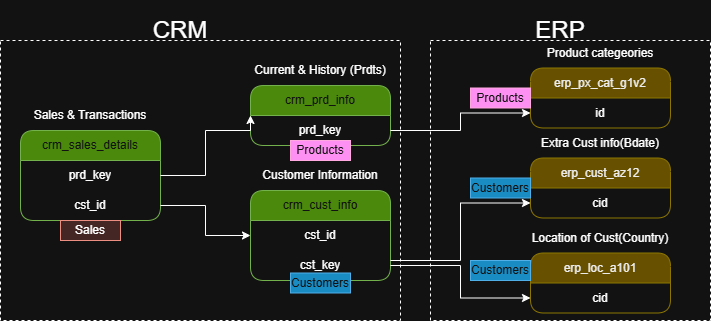

The diagram above was exported from draw.io. Its source (the exported page's mxGraphModel, read from the mxfile embedded in the PNG):
<mxGraphModel dx="661" dy="325" grid="1" gridSize="10" guides="1" tooltips="1" connect="1" arrows="1" fold="1" page="1" pageScale="1" pageWidth="827" pageHeight="1169" math="0" shadow="0">
  <root>
    <mxCell id="0" />
    <mxCell id="1" parent="0" />
    <mxCell id="BHd5Va29bkCVxxk5qPjY-1" parent="1" style="swimlane;fontStyle=0;childLayout=stackLayout;horizontal=1;startSize=30;horizontalStack=0;resizeParent=1;resizeParentMax=0;resizeLast=0;collapsible=1;marginBottom=0;whiteSpace=wrap;html=1;rounded=1;fillColor=#60a917;fontColor=#ffffff;strokeColor=#2D7600;" value="crm_cust_info" vertex="1">
      <mxGeometry height="90" width="140" x="260" y="190" as="geometry" />
    </mxCell>
    <mxCell id="BHd5Va29bkCVxxk5qPjY-2" parent="BHd5Va29bkCVxxk5qPjY-1" style="text;strokeColor=none;fillColor=none;align=center;verticalAlign=middle;spacingLeft=4;spacingRight=4;overflow=hidden;points=[[0,0.5],[1,0.5]];portConstraint=eastwest;rotatable=0;whiteSpace=wrap;html=1;" value="cst_id" vertex="1">
      <mxGeometry height="30" width="140" y="30" as="geometry" />
    </mxCell>
    <mxCell id="BHd5Va29bkCVxxk5qPjY-9" parent="BHd5Va29bkCVxxk5qPjY-1" style="text;strokeColor=none;fillColor=none;align=center;verticalAlign=middle;spacingLeft=4;spacingRight=4;overflow=hidden;points=[[0,0.5],[1,0.5]];portConstraint=eastwest;rotatable=0;whiteSpace=wrap;html=1;" value="cst_key" vertex="1">
      <mxGeometry height="30" width="140" y="60" as="geometry" />
    </mxCell>
    <mxCell id="BHd5Va29bkCVxxk5qPjY-5" parent="1" style="rounded=0;whiteSpace=wrap;html=1;fillColor=none;strokeColor=none;" value="Customer Information" vertex="1">
      <mxGeometry height="30" width="140" x="260" y="160" as="geometry" />
    </mxCell>
    <mxCell id="BHd5Va29bkCVxxk5qPjY-6" parent="1" style="swimlane;fontStyle=0;childLayout=stackLayout;horizontal=1;startSize=30;horizontalStack=0;resizeParent=1;resizeParentMax=0;resizeLast=0;collapsible=1;marginBottom=0;whiteSpace=wrap;html=1;rounded=1;fillColor=#60a917;fontColor=#ffffff;strokeColor=#2D7600;" value="crm_prd_info" vertex="1">
      <mxGeometry height="60" width="140" x="260" y="85" as="geometry" />
    </mxCell>
    <mxCell id="BHd5Va29bkCVxxk5qPjY-7" parent="BHd5Va29bkCVxxk5qPjY-6" style="text;strokeColor=none;fillColor=none;align=center;verticalAlign=middle;spacingLeft=4;spacingRight=4;overflow=hidden;points=[[0,0.5],[1,0.5]];portConstraint=eastwest;rotatable=0;whiteSpace=wrap;html=1;" value="prd_key" vertex="1">
      <mxGeometry height="30" width="140" y="30" as="geometry" />
    </mxCell>
    <mxCell id="BHd5Va29bkCVxxk5qPjY-8" parent="1" style="rounded=0;whiteSpace=wrap;html=1;fillColor=none;strokeColor=none;" value="Current &amp;amp; History (Prdts)" vertex="1">
      <mxGeometry height="30" width="140" x="260" y="55" as="geometry" />
    </mxCell>
    <mxCell id="BHd5Va29bkCVxxk5qPjY-13" parent="1" style="swimlane;fontStyle=0;childLayout=stackLayout;horizontal=1;startSize=30;horizontalStack=0;resizeParent=1;resizeParentMax=0;resizeLast=0;collapsible=1;marginBottom=0;whiteSpace=wrap;html=1;rounded=1;fillColor=#60a917;fontColor=#ffffff;strokeColor=#2D7600;" value="crm_sales_details" vertex="1">
      <mxGeometry height="90" width="140" x="30" y="130" as="geometry" />
    </mxCell>
    <mxCell id="BHd5Va29bkCVxxk5qPjY-14" parent="BHd5Va29bkCVxxk5qPjY-13" style="text;strokeColor=none;fillColor=none;align=center;verticalAlign=middle;spacingLeft=4;spacingRight=4;overflow=hidden;points=[[0,0.5],[1,0.5]];portConstraint=eastwest;rotatable=0;whiteSpace=wrap;html=1;" value="prd_key" vertex="1">
      <mxGeometry height="30" width="140" y="30" as="geometry" />
    </mxCell>
    <mxCell id="BHd5Va29bkCVxxk5qPjY-15" parent="BHd5Va29bkCVxxk5qPjY-13" style="text;strokeColor=none;fillColor=none;align=center;verticalAlign=middle;spacingLeft=4;spacingRight=4;overflow=hidden;points=[[0,0.5],[1,0.5]];portConstraint=eastwest;rotatable=0;whiteSpace=wrap;html=1;" value="cst_id" vertex="1">
      <mxGeometry height="30" width="140" y="60" as="geometry" />
    </mxCell>
    <mxCell id="BHd5Va29bkCVxxk5qPjY-16" parent="1" style="rounded=0;whiteSpace=wrap;html=1;fillColor=none;strokeColor=none;" value="Sales &amp;amp; Transactions" vertex="1">
      <mxGeometry height="30" width="140" x="30" y="100" as="geometry" />
    </mxCell>
    <mxCell id="BHd5Va29bkCVxxk5qPjY-17" edge="1" parent="1" source="BHd5Va29bkCVxxk5qPjY-14" style="edgeStyle=orthogonalEdgeStyle;rounded=0;orthogonalLoop=1;jettySize=auto;html=1;entryX=0;entryY=0.5;entryDx=0;entryDy=0;" target="BHd5Va29bkCVxxk5qPjY-6">
      <mxGeometry relative="1" as="geometry">
        <Array as="points">
          <mxPoint x="215" y="175" />
          <mxPoint x="215" y="130" />
          <mxPoint x="260" y="130" />
        </Array>
      </mxGeometry>
    </mxCell>
    <mxCell id="BHd5Va29bkCVxxk5qPjY-19" edge="1" parent="1" source="BHd5Va29bkCVxxk5qPjY-15" style="edgeStyle=orthogonalEdgeStyle;rounded=0;orthogonalLoop=1;jettySize=auto;html=1;entryX=0;entryY=0.5;entryDx=0;entryDy=0;" target="BHd5Va29bkCVxxk5qPjY-2">
      <mxGeometry relative="1" as="geometry" />
    </mxCell>
    <mxCell id="BHd5Va29bkCVxxk5qPjY-24" parent="1" style="swimlane;fontStyle=0;childLayout=stackLayout;horizontal=1;startSize=30;horizontalStack=0;resizeParent=1;resizeParentMax=0;resizeLast=0;collapsible=1;marginBottom=0;whiteSpace=wrap;html=1;rounded=1;fillColor=#e3c800;fontColor=#000000;strokeColor=#B09500;" value="erp_loc_a101" vertex="1">
      <mxGeometry height="60" width="140" x="540" y="252.5" as="geometry" />
    </mxCell>
    <mxCell id="BHd5Va29bkCVxxk5qPjY-25" parent="BHd5Va29bkCVxxk5qPjY-24" style="text;strokeColor=none;fillColor=none;align=center;verticalAlign=middle;spacingLeft=4;spacingRight=4;overflow=hidden;points=[[0,0.5],[1,0.5]];portConstraint=eastwest;rotatable=0;whiteSpace=wrap;html=1;" value="cid" vertex="1">
      <mxGeometry height="30" width="140" y="30" as="geometry" />
    </mxCell>
    <mxCell id="BHd5Va29bkCVxxk5qPjY-27" parent="1" style="rounded=0;whiteSpace=wrap;html=1;fillColor=none;strokeColor=none;" value="Location of Cust(Country)" vertex="1">
      <mxGeometry height="30" width="140" x="540" y="222.5" as="geometry" />
    </mxCell>
    <mxCell id="BHd5Va29bkCVxxk5qPjY-32" parent="1" style="swimlane;fontStyle=0;childLayout=stackLayout;horizontal=1;startSize=30;horizontalStack=0;resizeParent=1;resizeParentMax=0;resizeLast=0;collapsible=1;marginBottom=0;whiteSpace=wrap;html=1;rounded=1;fillColor=#e3c800;fontColor=#000000;strokeColor=#B09500;" value="erp_cust_az12" vertex="1">
      <mxGeometry height="60" width="140" x="540" y="157.5" as="geometry" />
    </mxCell>
    <mxCell id="BHd5Va29bkCVxxk5qPjY-33" parent="BHd5Va29bkCVxxk5qPjY-32" style="text;strokeColor=none;fillColor=none;align=center;verticalAlign=middle;spacingLeft=4;spacingRight=4;overflow=hidden;points=[[0,0.5],[1,0.5]];portConstraint=eastwest;rotatable=0;whiteSpace=wrap;html=1;" value="cid" vertex="1">
      <mxGeometry height="30" width="140" y="30" as="geometry" />
    </mxCell>
    <mxCell id="BHd5Va29bkCVxxk5qPjY-34" parent="1" style="rounded=0;whiteSpace=wrap;html=1;fillColor=none;strokeColor=none;" value="Extra Cust info(Bdate)" vertex="1">
      <mxGeometry height="30" width="140" x="540" y="127.5" as="geometry" />
    </mxCell>
    <mxCell id="BHd5Va29bkCVxxk5qPjY-35" parent="1" style="swimlane;fontStyle=0;childLayout=stackLayout;horizontal=1;startSize=30;horizontalStack=0;resizeParent=1;resizeParentMax=0;resizeLast=0;collapsible=1;marginBottom=0;whiteSpace=wrap;html=1;rounded=1;fillColor=#e3c800;fontColor=#000000;strokeColor=#B09500;" value="erp_px_cat_g1v2" vertex="1">
      <mxGeometry height="60" width="140" x="540" y="67.5" as="geometry" />
    </mxCell>
    <mxCell id="BHd5Va29bkCVxxk5qPjY-36" parent="BHd5Va29bkCVxxk5qPjY-35" style="text;strokeColor=none;fillColor=none;align=center;verticalAlign=middle;spacingLeft=4;spacingRight=4;overflow=hidden;points=[[0,0.5],[1,0.5]];portConstraint=eastwest;rotatable=0;whiteSpace=wrap;html=1;" value="id" vertex="1">
      <mxGeometry height="30" width="140" y="30" as="geometry" />
    </mxCell>
    <mxCell id="BHd5Va29bkCVxxk5qPjY-37" parent="1" style="rounded=0;whiteSpace=wrap;html=1;fillColor=none;strokeColor=none;" value="Product categeories" vertex="1">
      <mxGeometry height="30" width="140" x="540" y="37.5" as="geometry" />
    </mxCell>
    <mxCell id="BHd5Va29bkCVxxk5qPjY-41" edge="1" parent="1" source="BHd5Va29bkCVxxk5qPjY-7" style="edgeStyle=orthogonalEdgeStyle;rounded=0;orthogonalLoop=1;jettySize=auto;html=1;" target="BHd5Va29bkCVxxk5qPjY-36">
      <mxGeometry relative="1" as="geometry" />
    </mxCell>
    <mxCell id="BHd5Va29bkCVxxk5qPjY-42" edge="1" parent="1" source="BHd5Va29bkCVxxk5qPjY-9" style="edgeStyle=orthogonalEdgeStyle;rounded=0;orthogonalLoop=1;jettySize=auto;html=1;entryX=0;entryY=0.5;entryDx=0;entryDy=0;" target="BHd5Va29bkCVxxk5qPjY-25">
      <mxGeometry relative="1" as="geometry" />
    </mxCell>
    <mxCell id="BHd5Va29bkCVxxk5qPjY-43" edge="1" parent="1" source="BHd5Va29bkCVxxk5qPjY-9" style="edgeStyle=orthogonalEdgeStyle;rounded=0;orthogonalLoop=1;jettySize=auto;html=1;entryX=0;entryY=0.5;entryDx=0;entryDy=0;" target="BHd5Va29bkCVxxk5qPjY-33">
      <mxGeometry relative="1" as="geometry">
        <Array as="points">
          <mxPoint x="470" y="260" />
          <mxPoint x="470" y="203" />
        </Array>
      </mxGeometry>
    </mxCell>
    <mxCell id="h25QUG6iJjGJgCuJubXA-1" parent="1" style="rounded=0;whiteSpace=wrap;html=1;fillColor=none;dashed=1;" value="" vertex="1">
      <mxGeometry height="280" width="400" x="10" y="40" as="geometry" />
    </mxCell>
    <mxCell id="h25QUG6iJjGJgCuJubXA-2" parent="1" style="rounded=0;whiteSpace=wrap;html=1;fillColor=none;strokeColor=none;fontSize=24;" value="CRM" vertex="1">
      <mxGeometry height="60" width="120" x="130" as="geometry" />
    </mxCell>
    <mxCell id="h25QUG6iJjGJgCuJubXA-3" parent="1" style="rounded=0;whiteSpace=wrap;html=1;fillColor=none;strokeColor=none;fontSize=24;" value="ERP" vertex="1">
      <mxGeometry height="60" width="120" x="510" as="geometry" />
    </mxCell>
    <mxCell id="h25QUG6iJjGJgCuJubXA-4" parent="1" style="rounded=0;whiteSpace=wrap;html=1;fillColor=none;dashed=1;" value="" vertex="1">
      <mxGeometry height="280" width="280" x="440" y="40" as="geometry" />
    </mxCell>
    <mxCell id="QrZHYT5LdlvRIIklnuK0-1" parent="1" style="text;html=1;strokeColor=#A50040;fillColor=#d80073;align=center;verticalAlign=middle;whiteSpace=wrap;overflow=hidden;fontColor=#ffffff;" value="Products" vertex="1">
      <mxGeometry height="20" width="60" x="300" y="140" as="geometry" />
    </mxCell>
    <mxCell id="QrZHYT5LdlvRIIklnuK0-2" parent="1" style="text;html=1;strokeColor=#A50040;fillColor=#d80073;align=center;verticalAlign=middle;whiteSpace=wrap;overflow=hidden;fontColor=#ffffff;" value="Products" vertex="1">
      <mxGeometry height="20" width="60" x="480" y="87.5" as="geometry" />
    </mxCell>
    <mxCell id="QrZHYT5LdlvRIIklnuK0-5" parent="1" style="text;html=1;strokeColor=#006EAF;fillColor=#1ba1e2;align=center;verticalAlign=middle;whiteSpace=wrap;overflow=hidden;fontColor=#ffffff;" value="Customers" vertex="1">
      <mxGeometry height="20" width="60" x="300" y="272.5" as="geometry" />
    </mxCell>
    <mxCell id="QrZHYT5LdlvRIIklnuK0-6" parent="1" style="text;html=1;strokeColor=#006EAF;fillColor=#1ba1e2;align=center;verticalAlign=middle;whiteSpace=wrap;overflow=hidden;fontColor=#ffffff;" value="Customers" vertex="1">
      <mxGeometry height="20" width="60" x="480" y="177.5" as="geometry" />
    </mxCell>
    <mxCell id="QrZHYT5LdlvRIIklnuK0-7" parent="1" style="text;html=1;strokeColor=#006EAF;fillColor=#1ba1e2;align=center;verticalAlign=middle;whiteSpace=wrap;overflow=hidden;fontColor=#ffffff;" value="Customers" vertex="1">
      <mxGeometry height="20" width="60" x="480" y="260" as="geometry" />
    </mxCell>
    <mxCell id="QrZHYT5LdlvRIIklnuK0-9" parent="1" style="text;html=1;strokeColor=#ae4132;fillColor=#fad9d5;align=center;verticalAlign=middle;whiteSpace=wrap;overflow=hidden;" value="Sales" vertex="1">
      <mxGeometry height="20" width="60" x="70" y="220" as="geometry" />
    </mxCell>
  </root>
</mxGraphModel>